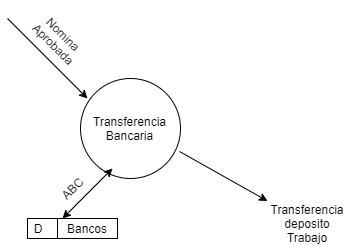

The diagram above was exported from draw.io. Its source (the exported page's mxGraphModel, read from the mxfile embedded in the PNG):
<mxGraphModel dx="868" dy="520" grid="1" gridSize="10" guides="1" tooltips="1" connect="1" arrows="1" fold="1" page="1" pageScale="1" pageWidth="827" pageHeight="1169" math="0" shadow="0">
  <root>
    <mxCell id="0" />
    <mxCell id="1" parent="0" />
    <mxCell id="y_NBhv_FFwxjuOgs4JF7-1" value="" style="ellipse;whiteSpace=wrap;html=1;aspect=fixed;" vertex="1" parent="1">
      <mxGeometry x="363" y="380" width="100" height="100" as="geometry" />
    </mxCell>
    <mxCell id="y_NBhv_FFwxjuOgs4JF7-3" value="" style="endArrow=classic;html=1;" edge="1" parent="1">
      <mxGeometry width="50" height="50" relative="1" as="geometry">
        <mxPoint x="290" y="320" as="sourcePoint" />
        <mxPoint x="370" y="400" as="targetPoint" />
      </mxGeometry>
    </mxCell>
    <mxCell id="y_NBhv_FFwxjuOgs4JF7-4" value="Nomina Aprobada" style="text;html=1;strokeColor=none;fillColor=none;align=center;verticalAlign=middle;whiteSpace=wrap;rounded=0;rotation=45;" vertex="1" parent="1">
      <mxGeometry x="301.46" y="326.46" width="80" height="30" as="geometry" />
    </mxCell>
    <mxCell id="y_NBhv_FFwxjuOgs4JF7-5" value="Transferencia Bancaria" style="text;html=1;strokeColor=none;fillColor=none;align=center;verticalAlign=middle;whiteSpace=wrap;rounded=0;" vertex="1" parent="1">
      <mxGeometry x="382.00000000000006" y="415" width="61.27" height="30" as="geometry" />
    </mxCell>
    <mxCell id="y_NBhv_FFwxjuOgs4JF7-6" value="" style="rounded=0;whiteSpace=wrap;html=1;" vertex="1" parent="1">
      <mxGeometry x="310" y="520" width="90" height="20" as="geometry" />
    </mxCell>
    <mxCell id="y_NBhv_FFwxjuOgs4JF7-7" value="" style="endArrow=none;html=1;" edge="1" parent="1">
      <mxGeometry width="50" height="50" relative="1" as="geometry">
        <mxPoint x="340" y="540" as="sourcePoint" />
        <mxPoint x="340" y="520" as="targetPoint" />
      </mxGeometry>
    </mxCell>
    <mxCell id="y_NBhv_FFwxjuOgs4JF7-8" value="D" style="text;html=1;strokeColor=none;fillColor=none;align=center;verticalAlign=middle;whiteSpace=wrap;rounded=0;" vertex="1" parent="1">
      <mxGeometry x="301.46" y="520" width="40" height="20" as="geometry" />
    </mxCell>
    <mxCell id="y_NBhv_FFwxjuOgs4JF7-11" value="Bancos&lt;br&gt;" style="text;html=1;strokeColor=none;fillColor=none;align=center;verticalAlign=middle;whiteSpace=wrap;rounded=0;" vertex="1" parent="1">
      <mxGeometry x="350" y="520" width="40" height="20" as="geometry" />
    </mxCell>
    <mxCell id="y_NBhv_FFwxjuOgs4JF7-12" value="" style="endArrow=classic;startArrow=classic;html=1;" edge="1" parent="1">
      <mxGeometry width="50" height="50" relative="1" as="geometry">
        <mxPoint x="345" y="520" as="sourcePoint" />
        <mxPoint x="395" y="470" as="targetPoint" />
      </mxGeometry>
    </mxCell>
    <mxCell id="y_NBhv_FFwxjuOgs4JF7-14" value="ABC" style="text;html=1;strokeColor=none;fillColor=none;align=center;verticalAlign=middle;whiteSpace=wrap;rounded=0;rotation=-45;" vertex="1" parent="1">
      <mxGeometry x="335" y="480" width="40" height="20" as="geometry" />
    </mxCell>
    <mxCell id="y_NBhv_FFwxjuOgs4JF7-16" value="Transferencia deposito Trabajo" style="text;html=1;strokeColor=none;fillColor=none;align=center;verticalAlign=middle;whiteSpace=wrap;rounded=0;" vertex="1" parent="1">
      <mxGeometry x="550" y="500" width="80" height="50" as="geometry" />
    </mxCell>
    <mxCell id="y_NBhv_FFwxjuOgs4JF7-17" value="" style="endArrow=classic;html=1;exitX=0.99;exitY=0.73;exitDx=0;exitDy=0;exitPerimeter=0;" edge="1" parent="1" source="y_NBhv_FFwxjuOgs4JF7-1" target="y_NBhv_FFwxjuOgs4JF7-16">
      <mxGeometry width="50" height="50" relative="1" as="geometry">
        <mxPoint x="470" y="495" as="sourcePoint" />
        <mxPoint x="520" y="445" as="targetPoint" />
      </mxGeometry>
    </mxCell>
  </root>
</mxGraphModel>